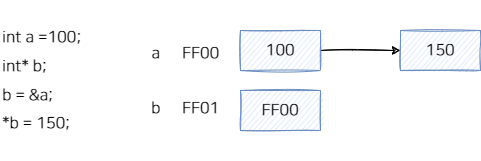

The diagram above was exported from draw.io. Its source (the exported page's mxGraphModel, read from the mxfile embedded in the PNG):
<mxGraphModel dx="870" dy="1903" grid="1" gridSize="10" guides="1" tooltips="1" connect="1" arrows="1" fold="1" page="1" pageScale="1" pageWidth="827" pageHeight="1169" math="0" shadow="0">
  <root>
    <mxCell id="0" />
    <mxCell id="1" parent="0" />
    <mxCell id="EQqTwS7zLTHzJm1mK5zl-282" value="" style="edgeStyle=orthogonalEdgeStyle;rounded=0;orthogonalLoop=1;jettySize=auto;html=1;fontFamily=나눔스퀘어OTF_ac;fontSize=16;sketch=1;" edge="1" parent="1" source="EQqTwS7zLTHzJm1mK5zl-274" target="EQqTwS7zLTHzJm1mK5zl-281">
      <mxGeometry relative="1" as="geometry" />
    </mxCell>
    <mxCell id="EQqTwS7zLTHzJm1mK5zl-274" value="100" style="rounded=0;whiteSpace=wrap;html=1;fontFamily=나눔스퀘어OTF_ac;sketch=1;fillColor=#dae8fc;strokeColor=#6c8ebf;fontSize=16;" vertex="1" parent="1">
      <mxGeometry x="240" y="10" width="80" height="40" as="geometry" />
    </mxCell>
    <mxCell id="EQqTwS7zLTHzJm1mK5zl-275" value="&lt;span style=&quot;&quot;&gt;FF00&lt;/span&gt;" style="rounded=0;whiteSpace=wrap;html=1;fontFamily=나눔스퀘어OTF_ac;sketch=1;fillColor=#dae8fc;strokeColor=#6c8ebf;fontSize=16;" vertex="1" parent="1">
      <mxGeometry x="240" y="70" width="80" height="40" as="geometry" />
    </mxCell>
    <mxCell id="EQqTwS7zLTHzJm1mK5zl-280" value="&lt;p style=&quot;line-height: 1.8; font-size: 16px;&quot;&gt;int a =100;&lt;br style=&quot;font-size: 16px;&quot;&gt;int* b;&lt;br style=&quot;font-size: 16px;&quot;&gt;b = &amp;amp;a;&lt;br style=&quot;font-size: 16px;&quot;&gt;*b = 150;&lt;/p&gt;" style="text;html=1;align=left;verticalAlign=middle;resizable=0;points=[];autosize=1;strokeColor=none;fillColor=none;fontSize=16;fontFamily=나눔스퀘어OTF_ac;" vertex="1" parent="1">
      <mxGeometry y="-20" width="100" height="160" as="geometry" />
    </mxCell>
    <mxCell id="EQqTwS7zLTHzJm1mK5zl-281" value="150" style="rounded=0;whiteSpace=wrap;html=1;fontFamily=나눔스퀘어OTF_ac;sketch=1;fillColor=#dae8fc;strokeColor=#6c8ebf;fontSize=16;" vertex="1" parent="1">
      <mxGeometry x="400" y="10" width="80" height="40" as="geometry" />
    </mxCell>
    <mxCell id="EQqTwS7zLTHzJm1mK5zl-296" value="a" style="text;html=1;align=center;verticalAlign=middle;resizable=0;points=[];autosize=1;strokeColor=none;fillColor=none;fontFamily=나눔스퀘어OTF_ac;fontSize=16;fontStyle=0" vertex="1" parent="1">
      <mxGeometry x="140" y="17.5" width="30" height="30" as="geometry" />
    </mxCell>
    <mxCell id="EQqTwS7zLTHzJm1mK5zl-297" value="FF00" style="text;html=1;align=center;verticalAlign=middle;resizable=0;points=[];autosize=1;strokeColor=none;fillColor=none;fontFamily=나눔스퀘어OTF_ac;fontSize=16;fontStyle=0" vertex="1" parent="1">
      <mxGeometry x="170" y="17.5" width="60" height="30" as="geometry" />
    </mxCell>
    <mxCell id="EQqTwS7zLTHzJm1mK5zl-298" value="b" style="text;html=1;align=center;verticalAlign=middle;resizable=0;points=[];autosize=1;strokeColor=none;fillColor=none;fontFamily=나눔스퀘어OTF_ac;fontSize=16;fontStyle=0" vertex="1" parent="1">
      <mxGeometry x="140" y="72.5" width="30" height="30" as="geometry" />
    </mxCell>
    <mxCell id="EQqTwS7zLTHzJm1mK5zl-299" value="FF01" style="text;html=1;align=center;verticalAlign=middle;resizable=0;points=[];autosize=1;strokeColor=none;fillColor=none;fontFamily=나눔스퀘어OTF_ac;fontSize=16;fontStyle=0" vertex="1" parent="1">
      <mxGeometry x="170" y="72.5" width="60" height="30" as="geometry" />
    </mxCell>
  </root>
</mxGraphModel>